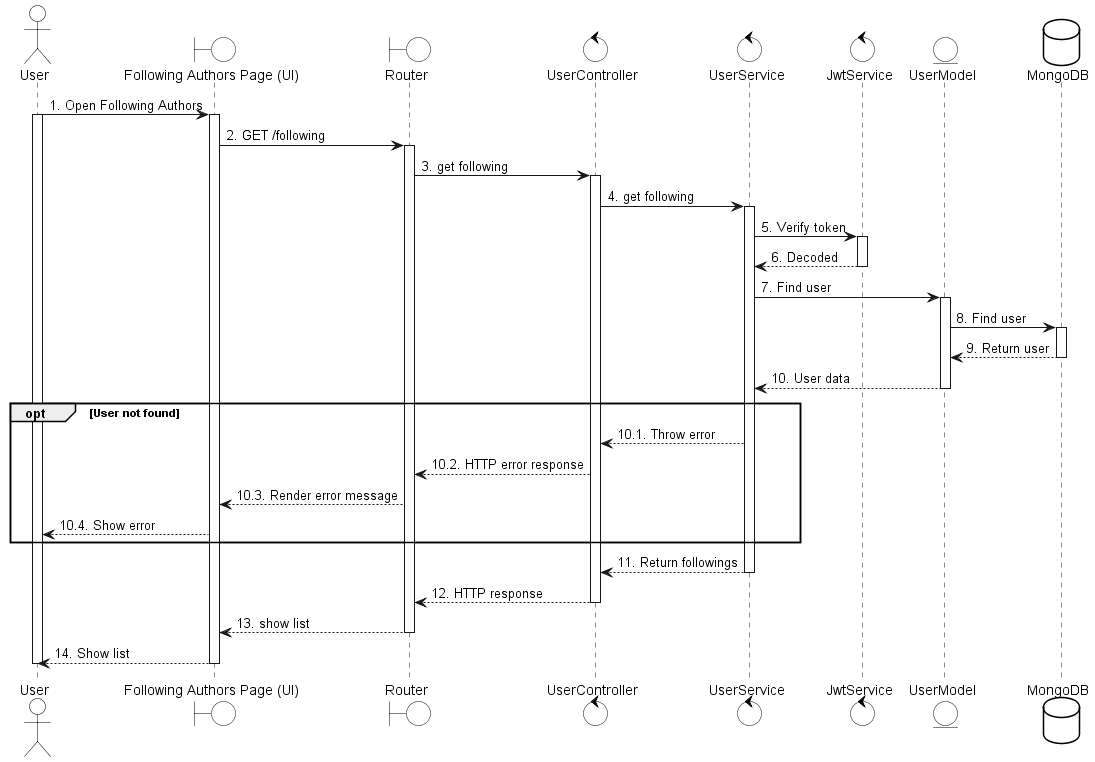

The diagram above was rendered by PlantUML. Its source (embedded in the PNG):
@startuml
skinparam {
    ActorBackgroundColor #FFFFFF
    BoundaryBackgroundColor #FFFFFF
    ControlBackgroundColor #FFFFFF
    EntityBackgroundColor #FFFFFF
    DatabaseBackgroundColor #FFFFFF

    ActorBorderColor black
    BoundaryBorderColor black
    ControlBorderColor black
    EntityBorderColor black
    DatabaseBorderColor black
}

actor User
boundary "Following Authors Page (UI)" as UI
boundary Router
control UserController
control UserService
control JwtService
entity UserModel
database MongoDB

User -> UI: 1. Open Following Authors
activate User
activate UI

UI -> Router: 2. GET /following
activate Router

Router -> UserController: 3. get following
activate UserController
UserController -> UserService: 4. get following

activate UserService
UserService -> JwtService: 5. Verify token
activate JwtService
JwtService --> UserService: 6. Decoded
deactivate JwtService

UserService -> UserModel: 7. Find user
activate UserModel
UserModel -> MongoDB: 8. Find user
activate MongoDB
MongoDB --> UserModel: 9. Return user
deactivate MongoDB
UserModel --> UserService: 10. User data
deactivate UserModel

opt User not found
    UserService --> UserController: 10.1. Throw error
    UserController --> Router: 10.2. HTTP error response
    Router --> UI: 10.3. Render error message
    UI --> User: 10.4. Show error
end

UserService --> UserController: 11. Return followings
deactivate UserService

UserController --> Router: 12. HTTP response
deactivate UserController
Router --> UI: 13. show list
deactivate Router
UI --> User: 14. Show list
deactivate UI
deactivate User
@enduml